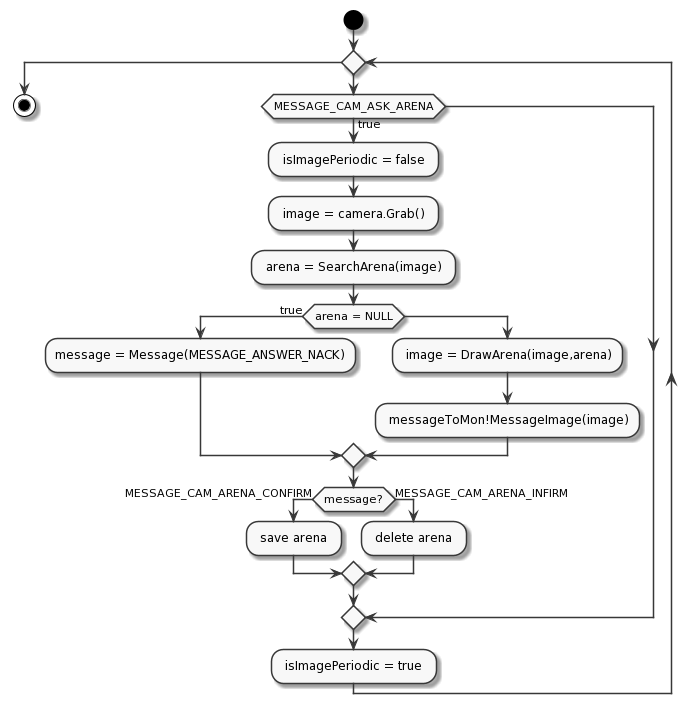

The diagram above was rendered by PlantUML. Its source (embedded in the PNG):
@startuml
skinparam monochrome true
start

While ()

if (MESSAGE_CAM_ASK_ARENA) then (true)
: isImagePeriodic = false ; 
: image = camera.Grab() ;
: arena = SearchArena(image) ; 


if (arena = NULL) then(true)
:message = Message(MESSAGE_ANSWER_NACK);
else 
: image = DrawArena(image,arena);
: messageToMon!MessageImage(image);

endif


if (message?) then (MESSAGE_CAM_ARENA_CONFIRM)
: save arena ;
else (MESSAGE_CAM_ARENA_INFIRM) 
: delete arena ; 


endif 
endif
: isImagePeriodic = true ; 


endwhile

stop
@enduml